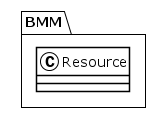

The diagram above was rendered by PlantUML. Its source (embedded in the PNG):
@startuml
!theme plain
package BMM {
class Resource {
}
}
@enduml